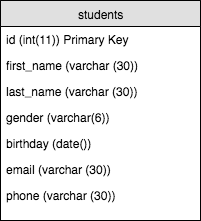

The diagram above was exported from draw.io. Its source (the exported page's mxGraphModel, read from the mxfile embedded in the PNG):
<mxGraphModel dx="662" dy="650" grid="1" gridSize="10" guides="1" tooltips="1" connect="1" arrows="1" fold="1" page="1" pageScale="1" pageWidth="850" pageHeight="1100" background="#ffffff" math="0" shadow="0">
  <root>
    <mxCell id="0" />
    <mxCell id="1" parent="0" />
    <mxCell id="28" value="students" style="swimlane;html=1;fontStyle=0;childLayout=stackLayout;horizontal=1;startSize=26;fillColor=#e0e0e0;horizontalStack=0;resizeParent=1;resizeLast=0;collapsible=1;marginBottom=0;swimlaneFillColor=#ffffff;align=center;" vertex="1" parent="1">
      <mxGeometry x="200" y="210" width="200" height="220" as="geometry" />
    </mxCell>
    <mxCell id="29" value="id (int(11)) Primary Key" style="text;html=1;strokeColor=none;fillColor=none;spacingLeft=4;spacingRight=4;whiteSpace=wrap;overflow=hidden;rotatable=0;points=[[0,0.5],[1,0.5]];portConstraint=eastwest;" vertex="1" parent="28">
      <mxGeometry y="26" width="200" height="26" as="geometry" />
    </mxCell>
    <mxCell id="30" value="first_name (varchar (30))" style="text;html=1;strokeColor=none;fillColor=none;spacingLeft=4;spacingRight=4;whiteSpace=wrap;overflow=hidden;rotatable=0;points=[[0,0.5],[1,0.5]];portConstraint=eastwest;" vertex="1" parent="28">
      <mxGeometry y="52" width="200" height="26" as="geometry" />
    </mxCell>
    <mxCell id="31" value="last_name (varchar (30))" style="text;html=1;strokeColor=none;fillColor=none;spacingLeft=4;spacingRight=4;whiteSpace=wrap;overflow=hidden;rotatable=0;points=[[0,0.5],[1,0.5]];portConstraint=eastwest;" vertex="1" parent="28">
      <mxGeometry y="78" width="200" height="26" as="geometry" />
    </mxCell>
    <mxCell id="32" value="gender (varchar(6))" style="text;html=1;strokeColor=none;fillColor=none;spacingLeft=4;spacingRight=4;whiteSpace=wrap;overflow=hidden;rotatable=0;points=[[0,0.5],[1,0.5]];portConstraint=eastwest;" vertex="1" parent="28">
      <mxGeometry y="104" width="200" height="26" as="geometry" />
    </mxCell>
    <mxCell id="34" value="birthday (date())" style="text;html=1;strokeColor=none;fillColor=none;spacingLeft=4;spacingRight=4;whiteSpace=wrap;overflow=hidden;rotatable=0;points=[[0,0.5],[1,0.5]];portConstraint=eastwest;" vertex="1" parent="28">
      <mxGeometry y="130" width="200" height="26" as="geometry" />
    </mxCell>
    <mxCell id="33" value="email (varchar (30))" style="text;html=1;strokeColor=none;fillColor=none;spacingLeft=4;spacingRight=4;whiteSpace=wrap;overflow=hidden;rotatable=0;points=[[0,0.5],[1,0.5]];portConstraint=eastwest;" vertex="1" parent="28">
      <mxGeometry y="156" width="200" height="26" as="geometry" />
    </mxCell>
    <mxCell id="35" value="phone (varchar (30))" style="text;html=1;strokeColor=none;fillColor=none;spacingLeft=4;spacingRight=4;whiteSpace=wrap;overflow=hidden;rotatable=0;points=[[0,0.5],[1,0.5]];portConstraint=eastwest;" vertex="1" parent="28">
      <mxGeometry y="182" width="200" height="26" as="geometry" />
    </mxCell>
  </root>
</mxGraphModel>